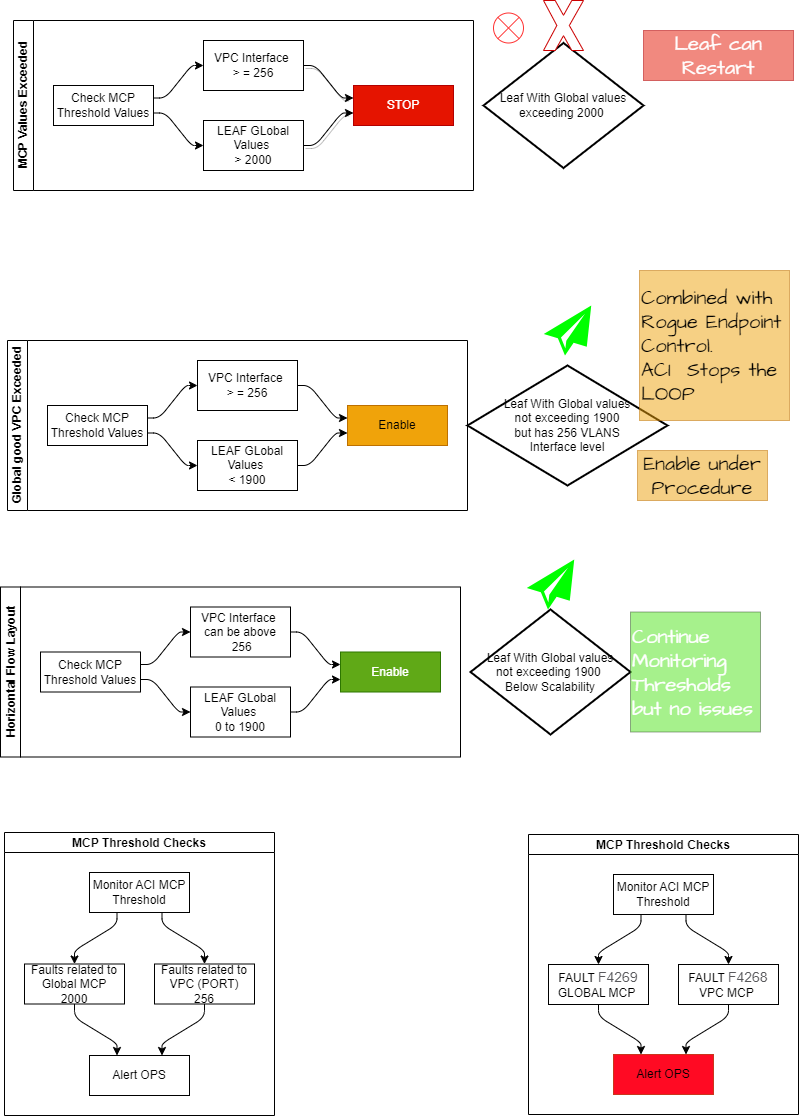

The diagram above was exported from draw.io. Its source (the exported page's mxGraphModel, read from the mxfile embedded in the PNG):
<mxGraphModel dx="2414" dy="1051" grid="0" gridSize="10" guides="0" tooltips="1" connect="1" arrows="1" fold="1" page="1" pageScale="1" pageWidth="1169" pageHeight="827" math="0" shadow="0">
  <root>
    <mxCell id="0" />
    <mxCell id="1" parent="0" />
    <mxCell id="2" value="MCP Values Exceeded" style="swimlane;html=1;startSize=20;horizontal=0;childLayout=flowLayout;flowOrientation=west;resizable=0;interRankCellSpacing=50;containerType=tree;fontSize=12;" parent="1" vertex="1">
      <mxGeometry x="40" y="40" width="460" height="170" as="geometry" />
    </mxCell>
    <mxCell id="3" value="Check MCP Threshold Values" style="whiteSpace=wrap;html=1;" parent="2" vertex="1">
      <mxGeometry x="40" y="65" width="100" height="40" as="geometry" />
    </mxCell>
    <mxCell id="4" value="VPC Interface&amp;nbsp;&lt;br&gt;&amp;gt; = 256" style="whiteSpace=wrap;html=1;" parent="2" vertex="1">
      <mxGeometry x="190" y="20" width="100" height="50" as="geometry" />
    </mxCell>
    <mxCell id="5" value="" style="html=1;rounded=1;curved=0;sourcePerimeterSpacing=0;targetPerimeterSpacing=0;startSize=6;endSize=6;noEdgeStyle=1;orthogonal=1;" parent="2" source="3" target="4" edge="1">
      <mxGeometry relative="1" as="geometry">
        <Array as="points">
          <mxPoint x="152" y="77.5" />
          <mxPoint x="178" y="45" />
        </Array>
      </mxGeometry>
    </mxCell>
    <mxCell id="6" value="LEAF GLobal Values&amp;nbsp;&lt;br&gt;&amp;gt; 2000" style="whiteSpace=wrap;html=1;" parent="2" vertex="1">
      <mxGeometry x="190" y="100" width="100" height="50" as="geometry" />
    </mxCell>
    <mxCell id="7" value="" style="html=1;rounded=1;curved=0;sourcePerimeterSpacing=0;targetPerimeterSpacing=0;startSize=6;endSize=6;noEdgeStyle=1;orthogonal=1;" parent="2" source="3" target="6" edge="1">
      <mxGeometry relative="1" as="geometry">
        <Array as="points">
          <mxPoint x="152" y="92.5" />
          <mxPoint x="178" y="125" />
        </Array>
      </mxGeometry>
    </mxCell>
    <mxCell id="8" value="STOP" style="whiteSpace=wrap;html=1;fillColor=#e51400;fontColor=#ffffff;strokeColor=#B20000;" parent="2" vertex="1">
      <mxGeometry x="340" y="65" width="100" height="40" as="geometry" />
    </mxCell>
    <mxCell id="9" value="" style="html=1;rounded=1;curved=0;sourcePerimeterSpacing=0;targetPerimeterSpacing=0;startSize=6;endSize=6;noEdgeStyle=1;orthogonal=1;flowAnimation=0;shadow=1;" parent="2" source="4" target="8" edge="1">
      <mxGeometry relative="1" as="geometry">
        <Array as="points">
          <mxPoint x="302" y="45" />
          <mxPoint x="328" y="77.5" />
        </Array>
      </mxGeometry>
    </mxCell>
    <mxCell id="10" value="" style="html=1;rounded=1;curved=0;sourcePerimeterSpacing=0;targetPerimeterSpacing=0;startSize=6;endSize=6;noEdgeStyle=1;orthogonal=1;flowAnimation=0;shadow=1;" parent="2" source="6" target="8" edge="1">
      <mxGeometry relative="1" as="geometry">
        <Array as="points">
          <mxPoint x="302" y="125" />
          <mxPoint x="328" y="92.5" />
        </Array>
      </mxGeometry>
    </mxCell>
    <mxCell id="11" value="MCP Threshold Checks" style="swimlane;startSize=20;horizontal=1;childLayout=flowLayout;flowOrientation=north;resizable=0;interRankCellSpacing=50;containerType=tree;fontSize=12;" parent="1" vertex="1">
      <mxGeometry x="31" y="852" width="270" height="283" as="geometry" />
    </mxCell>
    <mxCell id="12" value="Monitor ACI MCP Threshold" style="whiteSpace=wrap;html=1;" parent="11" vertex="1">
      <mxGeometry x="85" y="40" width="100" height="40" as="geometry" />
    </mxCell>
    <mxCell id="13" value="Faults related to Global MCP&lt;br&gt;2000" style="whiteSpace=wrap;html=1;" parent="11" vertex="1">
      <mxGeometry x="20" y="131.5" width="100" height="40" as="geometry" />
    </mxCell>
    <mxCell id="14" value="" style="html=1;rounded=1;curved=0;sourcePerimeterSpacing=0;targetPerimeterSpacing=0;startSize=6;endSize=6;noEdgeStyle=1;orthogonal=1;" parent="11" source="12" target="13" edge="1">
      <mxGeometry relative="1" as="geometry">
        <Array as="points">
          <mxPoint x="112.5" y="92" />
          <mxPoint x="70" y="118" />
        </Array>
      </mxGeometry>
    </mxCell>
    <mxCell id="15" value="Faults related to VPC (PORT)&lt;br&gt;256" style="whiteSpace=wrap;html=1;" parent="11" vertex="1">
      <mxGeometry x="150" y="131.5" width="100" height="40" as="geometry" />
    </mxCell>
    <mxCell id="16" value="" style="html=1;rounded=1;curved=0;sourcePerimeterSpacing=0;targetPerimeterSpacing=0;startSize=6;endSize=6;noEdgeStyle=1;orthogonal=1;" parent="11" source="12" target="15" edge="1">
      <mxGeometry relative="1" as="geometry">
        <Array as="points">
          <mxPoint x="157.5" y="92" />
          <mxPoint x="200" y="118" />
        </Array>
      </mxGeometry>
    </mxCell>
    <mxCell id="17" value="Alert OPS" style="whiteSpace=wrap;html=1;" parent="11" vertex="1">
      <mxGeometry x="85" y="223" width="100" height="40" as="geometry" />
    </mxCell>
    <mxCell id="18" value="" style="html=1;rounded=1;curved=0;sourcePerimeterSpacing=0;targetPerimeterSpacing=0;startSize=6;endSize=6;noEdgeStyle=1;orthogonal=1;" parent="11" source="13" target="17" edge="1">
      <mxGeometry relative="1" as="geometry">
        <Array as="points">
          <mxPoint x="70" y="185" />
          <mxPoint x="112.5" y="211" />
        </Array>
      </mxGeometry>
    </mxCell>
    <mxCell id="19" value="" style="html=1;rounded=1;curved=0;sourcePerimeterSpacing=0;targetPerimeterSpacing=0;startSize=6;endSize=6;noEdgeStyle=1;orthogonal=1;" parent="11" source="15" target="17" edge="1">
      <mxGeometry relative="1" as="geometry">
        <Array as="points">
          <mxPoint x="200" y="185" />
          <mxPoint x="157.5" y="211" />
        </Array>
      </mxGeometry>
    </mxCell>
    <mxCell id="21" value="" style="shape=sumEllipse;perimeter=ellipsePerimeter;whiteSpace=wrap;html=1;backgroundOutline=1;strokeColor=#FF3333;" parent="1" vertex="1">
      <mxGeometry x="520" y="32.5" width="30" height="30" as="geometry" />
    </mxCell>
    <mxCell id="23" value="Leaf With Global values exceeding 2000&amp;nbsp;" style="strokeWidth=2;html=1;shape=mxgraph.flowchart.decision;whiteSpace=wrap;" parent="1" vertex="1">
      <mxGeometry x="510" y="62.5" width="160" height="125" as="geometry" />
    </mxCell>
    <mxCell id="24" value="Global good VPC Exceeded" style="swimlane;html=1;startSize=20;horizontal=0;childLayout=flowLayout;flowOrientation=west;resizable=0;interRankCellSpacing=50;containerType=tree;fontSize=12;" parent="1" vertex="1">
      <mxGeometry x="34" y="360" width="460" height="170" as="geometry" />
    </mxCell>
    <mxCell id="25" value="Check MCP Threshold Values" style="whiteSpace=wrap;html=1;" parent="24" vertex="1">
      <mxGeometry x="40" y="65" width="100" height="40" as="geometry" />
    </mxCell>
    <mxCell id="26" value="VPC Interface&amp;nbsp;&lt;br&gt;&amp;gt; = 256" style="whiteSpace=wrap;html=1;" parent="24" vertex="1">
      <mxGeometry x="190" y="20" width="100" height="50" as="geometry" />
    </mxCell>
    <mxCell id="27" value="" style="html=1;rounded=1;curved=0;sourcePerimeterSpacing=0;targetPerimeterSpacing=0;startSize=6;endSize=6;noEdgeStyle=1;orthogonal=1;" parent="24" source="25" target="26" edge="1">
      <mxGeometry relative="1" as="geometry">
        <Array as="points">
          <mxPoint x="152" y="77.5" />
          <mxPoint x="178" y="45" />
        </Array>
      </mxGeometry>
    </mxCell>
    <mxCell id="28" value="LEAF GLobal Values&amp;nbsp;&lt;br&gt;&amp;lt; 1900" style="whiteSpace=wrap;html=1;" parent="24" vertex="1">
      <mxGeometry x="190" y="100" width="100" height="50" as="geometry" />
    </mxCell>
    <mxCell id="29" value="" style="html=1;rounded=1;curved=0;sourcePerimeterSpacing=0;targetPerimeterSpacing=0;startSize=6;endSize=6;noEdgeStyle=1;orthogonal=1;" parent="24" source="25" target="28" edge="1">
      <mxGeometry relative="1" as="geometry">
        <Array as="points">
          <mxPoint x="152" y="92.5" />
          <mxPoint x="178" y="125" />
        </Array>
      </mxGeometry>
    </mxCell>
    <mxCell id="30" value="Enable" style="whiteSpace=wrap;html=1;fillColor=#f0a30a;fontColor=#000000;strokeColor=#BD7000;" parent="24" vertex="1">
      <mxGeometry x="340" y="65" width="100" height="40" as="geometry" />
    </mxCell>
    <mxCell id="31" value="" style="html=1;rounded=1;curved=0;sourcePerimeterSpacing=0;targetPerimeterSpacing=0;startSize=6;endSize=6;noEdgeStyle=1;orthogonal=1;" parent="24" source="26" target="30" edge="1">
      <mxGeometry relative="1" as="geometry">
        <Array as="points">
          <mxPoint x="302" y="45" />
          <mxPoint x="328" y="77.5" />
        </Array>
      </mxGeometry>
    </mxCell>
    <mxCell id="32" value="" style="html=1;rounded=1;curved=0;sourcePerimeterSpacing=0;targetPerimeterSpacing=0;startSize=6;endSize=6;noEdgeStyle=1;orthogonal=1;" parent="24" source="28" target="30" edge="1">
      <mxGeometry relative="1" as="geometry">
        <Array as="points">
          <mxPoint x="302" y="125" />
          <mxPoint x="328" y="92.5" />
        </Array>
      </mxGeometry>
    </mxCell>
    <mxCell id="33" value="Leaf With Global values &lt;br&gt;not exceeding 1900&lt;br&gt;but has 256 VLANS&lt;br&gt;Interface level" style="strokeWidth=2;html=1;shape=mxgraph.flowchart.decision;whiteSpace=wrap;" parent="1" vertex="1">
      <mxGeometry x="494" y="385" width="200" height="120" as="geometry" />
    </mxCell>
    <mxCell id="34" value="" style="verticalLabelPosition=bottom;verticalAlign=top;html=1;shape=mxgraph.basic.x;strokeColor=#CC0000;" parent="1" vertex="1">
      <mxGeometry x="570" y="20" width="40" height="50" as="geometry" />
    </mxCell>
    <mxCell id="35" value="" style="verticalLabelPosition=bottom;sketch=0;html=1;fillColor=#00FF00;strokeColor=none;verticalAlign=top;pointerEvents=1;align=center;shape=mxgraph.cisco_safe.people_places_things_icons.icon11;" parent="1" vertex="1">
      <mxGeometry x="570.25" y="325" width="47.5" height="50" as="geometry" />
    </mxCell>
    <mxCell id="36" value="Horizontal Flow Layout" style="swimlane;html=1;startSize=20;horizontal=0;childLayout=flowLayout;flowOrientation=west;resizable=0;interRankCellSpacing=50;containerType=tree;fontSize=12;" parent="1" vertex="1">
      <mxGeometry x="27" y="606.5" width="460" height="170" as="geometry" />
    </mxCell>
    <mxCell id="37" value="Check MCP Threshold Values" style="whiteSpace=wrap;html=1;" parent="36" vertex="1">
      <mxGeometry x="40" y="65" width="100" height="40" as="geometry" />
    </mxCell>
    <mxCell id="38" value="VPC Interface&amp;nbsp;&lt;br&gt;can be above&lt;br&gt;&amp;nbsp;256" style="whiteSpace=wrap;html=1;" parent="36" vertex="1">
      <mxGeometry x="190" y="20" width="100" height="50" as="geometry" />
    </mxCell>
    <mxCell id="39" value="" style="html=1;rounded=1;curved=0;sourcePerimeterSpacing=0;targetPerimeterSpacing=0;startSize=6;endSize=6;noEdgeStyle=1;orthogonal=1;" parent="36" source="37" target="38" edge="1">
      <mxGeometry relative="1" as="geometry">
        <Array as="points">
          <mxPoint x="152" y="77.5" />
          <mxPoint x="178" y="45" />
        </Array>
      </mxGeometry>
    </mxCell>
    <mxCell id="40" value="LEAF GLobal Values&amp;nbsp;&lt;br&gt;0 to 1900" style="whiteSpace=wrap;html=1;" parent="36" vertex="1">
      <mxGeometry x="190" y="100" width="100" height="50" as="geometry" />
    </mxCell>
    <mxCell id="41" value="" style="html=1;rounded=1;curved=0;sourcePerimeterSpacing=0;targetPerimeterSpacing=0;startSize=6;endSize=6;noEdgeStyle=1;orthogonal=1;" parent="36" source="37" target="40" edge="1">
      <mxGeometry relative="1" as="geometry">
        <Array as="points">
          <mxPoint x="152" y="92.5" />
          <mxPoint x="178" y="125" />
        </Array>
      </mxGeometry>
    </mxCell>
    <mxCell id="42" value="Enable" style="whiteSpace=wrap;html=1;fillColor=#60a917;fontColor=#ffffff;strokeColor=#2D7600;" parent="36" vertex="1">
      <mxGeometry x="340" y="65" width="100" height="40" as="geometry" />
    </mxCell>
    <mxCell id="43" value="" style="html=1;rounded=1;curved=0;sourcePerimeterSpacing=0;targetPerimeterSpacing=0;startSize=6;endSize=6;noEdgeStyle=1;orthogonal=1;" parent="36" source="38" target="42" edge="1">
      <mxGeometry relative="1" as="geometry">
        <Array as="points">
          <mxPoint x="302" y="45" />
          <mxPoint x="328" y="77.5" />
        </Array>
      </mxGeometry>
    </mxCell>
    <mxCell id="44" value="" style="html=1;rounded=1;curved=0;sourcePerimeterSpacing=0;targetPerimeterSpacing=0;startSize=6;endSize=6;noEdgeStyle=1;orthogonal=1;" parent="36" source="40" target="42" edge="1">
      <mxGeometry relative="1" as="geometry">
        <Array as="points">
          <mxPoint x="302" y="125" />
          <mxPoint x="328" y="92.5" />
        </Array>
      </mxGeometry>
    </mxCell>
    <mxCell id="45" value="Leaf With Global values &lt;br&gt;not exceeding 1900&amp;nbsp;&lt;br&gt;Below Scalability" style="strokeWidth=2;html=1;shape=mxgraph.flowchart.decision;whiteSpace=wrap;" parent="1" vertex="1">
      <mxGeometry x="497" y="629" width="160" height="125" as="geometry" />
    </mxCell>
    <mxCell id="46" value="" style="verticalLabelPosition=bottom;sketch=0;html=1;fillColor=#00FF00;strokeColor=none;verticalAlign=top;pointerEvents=1;align=center;shape=mxgraph.cisco_safe.people_places_things_icons.icon11;" parent="1" vertex="1">
      <mxGeometry x="553.25" y="579" width="47.5" height="50" as="geometry" />
    </mxCell>
    <mxCell id="76" value="Enable under Procedure" style="text;strokeColor=#BD7000;align=center;fillColor=#EDA10A;html=1;verticalAlign=middle;whiteSpace=wrap;rounded=0;sketch=0;hachureGap=4;jiggle=2;curveFitting=1;fontFamily=Architects Daughter;fontSource=https%3A%2F%2Ffonts.googleapis.com%2Fcss%3Ffamily%3DArchitects%2BDaughter;fontSize=20;fontColor=#000000;opacity=50;" parent="1" vertex="1">
      <mxGeometry x="664" y="470" width="130" height="50" as="geometry" />
    </mxCell>
    <mxCell id="ddLN-JUWqXe3oH10qKY--76" value="MCP Threshold Checks" style="swimlane;startSize=20;horizontal=1;childLayout=flowLayout;flowOrientation=north;resizable=0;interRankCellSpacing=50;containerType=tree;fontSize=12;" parent="1" vertex="1">
      <mxGeometry x="555" y="854" width="270" height="280" as="geometry" />
    </mxCell>
    <mxCell id="ddLN-JUWqXe3oH10qKY--77" value="Monitor ACI MCP Threshold" style="whiteSpace=wrap;html=1;" parent="ddLN-JUWqXe3oH10qKY--76" vertex="1">
      <mxGeometry x="85" y="40" width="100" height="40" as="geometry" />
    </mxCell>
    <mxCell id="ddLN-JUWqXe3oH10qKY--78" value="FAULT&amp;nbsp;&lt;span style=&quot;color: rgb(88, 88, 91); font-family: CiscoSans, Arial, sans-serif; font-size: 14px; text-align: start; background-color: rgb(255, 255, 255);&quot;&gt;F4269&lt;/span&gt;&lt;br&gt;GLOBAL MCP&amp;nbsp;" style="whiteSpace=wrap;html=1;" parent="ddLN-JUWqXe3oH10qKY--76" vertex="1">
      <mxGeometry x="20" y="130" width="100" height="40" as="geometry" />
    </mxCell>
    <mxCell id="ddLN-JUWqXe3oH10qKY--79" value="" style="html=1;rounded=1;curved=0;sourcePerimeterSpacing=0;targetPerimeterSpacing=0;startSize=6;endSize=6;noEdgeStyle=1;orthogonal=1;" parent="ddLN-JUWqXe3oH10qKY--76" source="ddLN-JUWqXe3oH10qKY--77" target="ddLN-JUWqXe3oH10qKY--78" edge="1">
      <mxGeometry relative="1" as="geometry">
        <Array as="points">
          <mxPoint x="112.5" y="92" />
          <mxPoint x="70" y="118" />
        </Array>
      </mxGeometry>
    </mxCell>
    <mxCell id="ddLN-JUWqXe3oH10qKY--80" value="FAULT&amp;nbsp;&lt;span style=&quot;color: rgb(88, 88, 91); font-family: CiscoSans, Arial, sans-serif; font-size: 14px; text-align: start; background-color: rgb(255, 255, 255);&quot;&gt;F4268&lt;/span&gt;&lt;br style=&quot;border-color: var(--border-color);&quot;&gt;VPC MCP&amp;nbsp;" style="whiteSpace=wrap;html=1;" parent="ddLN-JUWqXe3oH10qKY--76" vertex="1">
      <mxGeometry x="150" y="130" width="100" height="40" as="geometry" />
    </mxCell>
    <mxCell id="ddLN-JUWqXe3oH10qKY--81" value="" style="html=1;rounded=1;curved=0;sourcePerimeterSpacing=0;targetPerimeterSpacing=0;startSize=6;endSize=6;noEdgeStyle=1;orthogonal=1;" parent="ddLN-JUWqXe3oH10qKY--76" source="ddLN-JUWqXe3oH10qKY--77" target="ddLN-JUWqXe3oH10qKY--80" edge="1">
      <mxGeometry relative="1" as="geometry">
        <Array as="points">
          <mxPoint x="157.5" y="92" />
          <mxPoint x="200" y="118" />
        </Array>
      </mxGeometry>
    </mxCell>
    <mxCell id="ddLN-JUWqXe3oH10qKY--82" value="Alert OPS" style="whiteSpace=wrap;html=1;strokeColor=#ca361c;fillColor=#ff0a23;" parent="ddLN-JUWqXe3oH10qKY--76" vertex="1">
      <mxGeometry x="85" y="220" width="100" height="40" as="geometry" />
    </mxCell>
    <mxCell id="ddLN-JUWqXe3oH10qKY--83" value="" style="html=1;rounded=1;curved=0;sourcePerimeterSpacing=0;targetPerimeterSpacing=0;startSize=6;endSize=6;noEdgeStyle=1;orthogonal=1;" parent="ddLN-JUWqXe3oH10qKY--76" source="ddLN-JUWqXe3oH10qKY--78" target="ddLN-JUWqXe3oH10qKY--82" edge="1">
      <mxGeometry relative="1" as="geometry">
        <Array as="points">
          <mxPoint x="70" y="182" />
          <mxPoint x="112.5" y="208" />
        </Array>
      </mxGeometry>
    </mxCell>
    <mxCell id="ddLN-JUWqXe3oH10qKY--84" value="" style="html=1;rounded=1;curved=0;sourcePerimeterSpacing=0;targetPerimeterSpacing=0;startSize=6;endSize=6;noEdgeStyle=1;orthogonal=1;" parent="ddLN-JUWqXe3oH10qKY--76" source="ddLN-JUWqXe3oH10qKY--80" target="ddLN-JUWqXe3oH10qKY--82" edge="1">
      <mxGeometry relative="1" as="geometry">
        <Array as="points">
          <mxPoint x="200" y="182" />
          <mxPoint x="157.5" y="208" />
        </Array>
      </mxGeometry>
    </mxCell>
    <mxCell id="ddLN-JUWqXe3oH10qKY--85" value="Leaf can Restart" style="text;strokeColor=#B20000;align=center;fillColor=#e51400;html=1;verticalAlign=middle;whiteSpace=wrap;rounded=0;shadow=0;sketch=0;hachureGap=4;jiggle=2;curveFitting=1;fontFamily=Architects Daughter;fontSource=https%3A%2F%2Ffonts.googleapis.com%2Fcss%3Ffamily%3DArchitects%2BDaughter;fontSize=20;fontColor=#ffffff;opacity=50;" parent="1" vertex="1">
      <mxGeometry x="670" y="50" width="150" height="50" as="geometry" />
    </mxCell>
    <mxCell id="ddLN-JUWqXe3oH10qKY--86" value="Combined with Rogue Endpoint Control.&lt;br&gt;ACI&amp;nbsp; Stops the LOOP&amp;nbsp;&amp;nbsp;" style="text;strokeColor=#BD7000;align=left;fillColor=#f0a30a;html=1;verticalAlign=middle;whiteSpace=wrap;rounded=0;shadow=0;sketch=0;hachureGap=4;jiggle=2;curveFitting=1;fontFamily=Architects Daughter;fontSource=https%3A%2F%2Ffonts.googleapis.com%2Fcss%3Ffamily%3DArchitects%2BDaughter;fontSize=20;fontColor=#000000;opacity=50;fixDash=0;treeFolding=0;" parent="1" vertex="1">
      <mxGeometry x="666" y="290" width="150" height="150" as="geometry" />
    </mxCell>
    <mxCell id="ddLN-JUWqXe3oH10qKY--87" value="Continue Monitoring Thresholds but no issues" style="text;strokeColor=#3A5431;align=left;fillColor=#4de619;html=1;verticalAlign=middle;whiteSpace=wrap;rounded=0;shadow=0;sketch=0;hachureGap=4;jiggle=2;curveFitting=1;fontFamily=Architects Daughter;fontSource=https%3A%2F%2Ffonts.googleapis.com%2Fcss%3Ffamily%3DArchitects%2BDaughter;fontSize=20;fontColor=#ffffff;opacity=50;labelBackgroundColor=none;metaEdit=0;" parent="1" vertex="1">
      <mxGeometry x="657" y="631.5" width="130" height="120" as="geometry" />
    </mxCell>
  </root>
</mxGraphModel>